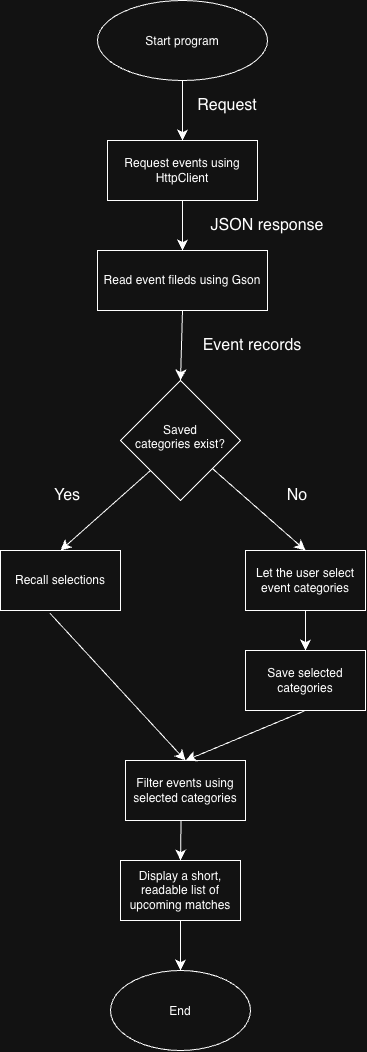

The diagram above was exported from draw.io. Its source (the exported page's mxGraphModel, read from the mxfile embedded in the PNG):
<mxGraphModel dx="1458" dy="1294" grid="1" gridSize="10" guides="1" tooltips="1" connect="1" arrows="1" fold="1" page="1" pageScale="1" pageWidth="850" pageHeight="1100" math="0" shadow="0">
  <root>
    <mxCell id="0" />
    <mxCell id="1" parent="0" />
    <mxCell id="I6z-56AFAOBjU8y6S3Kl-1" parent="1" style="ellipse;whiteSpace=wrap;html=1;shapeInside=1;" value="Start program" vertex="1">
      <mxGeometry height="80" width="170" x="340" y="30" as="geometry" />
    </mxCell>
    <mxCell id="I6z-56AFAOBjU8y6S3Kl-2" parent="1" style="rounded=0;whiteSpace=wrap;html=1;" value="Request events using HttpClient" vertex="1">
      <mxGeometry height="60" width="150" x="350" y="170" as="geometry" />
    </mxCell>
    <mxCell id="I6z-56AFAOBjU8y6S3Kl-3" parent="1" style="rounded=0;whiteSpace=wrap;html=1;" value="Read event fileds using Gson" vertex="1">
      <mxGeometry height="60" width="170" x="340" y="280" as="geometry" />
    </mxCell>
    <mxCell id="I6z-56AFAOBjU8y6S3Kl-4" parent="1" style="whiteSpace=wrap;html=1;" value="Let the user select event categories" vertex="1">
      <mxGeometry height="60" width="120" x="488" y="580" as="geometry" />
    </mxCell>
    <mxCell id="I6z-56AFAOBjU8y6S3Kl-5" parent="1" style="rhombus;whiteSpace=wrap;html=1;shapeInside=1;" value="Saved categories exist?" vertex="1">
      <mxGeometry height="120" width="120" x="363" y="410" as="geometry" />
    </mxCell>
    <mxCell id="I6z-56AFAOBjU8y6S3Kl-9" edge="1" parent="1" source="I6z-56AFAOBjU8y6S3Kl-5" style="edgeStyle=none;orthogonalLoop=1;jettySize=auto;html=1;rounded=0;fontSize=12;defaultLabelBackgroundColor=page;startSize=8;endSize=8;curved=1;entryX=0.5;entryY=0;entryDx=0;entryDy=0;" target="I6z-56AFAOBjU8y6S3Kl-4" value="">
      <mxGeometry relative="1" width="140" as="geometry">
        <Array as="points" />
        <mxPoint x="468" y="510" as="sourcePoint" />
        <mxPoint x="548" y="560" as="targetPoint" />
      </mxGeometry>
    </mxCell>
    <mxCell id="I6z-56AFAOBjU8y6S3Kl-10" edge="1" parent="1" source="I6z-56AFAOBjU8y6S3Kl-5" style="edgeStyle=none;orthogonalLoop=1;jettySize=auto;html=1;rounded=0;fontSize=12;defaultLabelBackgroundColor=page;startSize=8;endSize=8;curved=1;exitX=0;exitY=1;exitDx=0;exitDy=0;entryX=0.5;entryY=0;entryDx=0;entryDy=0;" target="I6z-56AFAOBjU8y6S3Kl-11" value="">
      <mxGeometry relative="1" width="140" as="geometry">
        <Array as="points" />
        <mxPoint x="378" y="510" as="sourcePoint" />
        <mxPoint x="308" y="560" as="targetPoint" />
      </mxGeometry>
    </mxCell>
    <mxCell id="I6z-56AFAOBjU8y6S3Kl-11" parent="1" style="whiteSpace=wrap;html=1;" value="Recall selections" vertex="1">
      <mxGeometry height="60" width="120" x="243" y="580" as="geometry" />
    </mxCell>
    <mxCell id="I6z-56AFAOBjU8y6S3Kl-12" parent="1" style="whiteSpace=wrap;html=1;" value="Save selected categories" vertex="1">
      <mxGeometry height="60" width="120" x="488" y="680" as="geometry" />
    </mxCell>
    <mxCell id="I6z-56AFAOBjU8y6S3Kl-13" parent="1" style="whiteSpace=wrap;html=1;" value="Filter events using selected categories" vertex="1">
      <mxGeometry height="60" width="120" x="368" y="790" as="geometry" />
    </mxCell>
    <mxCell id="I6z-56AFAOBjU8y6S3Kl-14" parent="1" style="whiteSpace=wrap;html=1;" value="Display a short, readable list of upcoming matches" vertex="1">
      <mxGeometry height="60" width="120" x="363" y="890" as="geometry" />
    </mxCell>
    <mxCell id="I6z-56AFAOBjU8y6S3Kl-16" edge="1" parent="1" source="I6z-56AFAOBjU8y6S3Kl-1" style="endArrow=classic;html=1;rounded=0;fontSize=12;defaultLabelBackgroundColor=page;startSize=8;endSize=8;curved=1;exitX=0.5;exitY=1;exitDx=0;exitDy=0;entryX=0.5;entryY=0;entryDx=0;entryDy=0;" target="I6z-56AFAOBjU8y6S3Kl-2" value="">
      <mxGeometry height="50" relative="1" width="50" as="geometry">
        <mxPoint x="420" y="120" as="sourcePoint" />
        <mxPoint x="420" y="160" as="targetPoint" />
      </mxGeometry>
    </mxCell>
    <mxCell id="I6z-56AFAOBjU8y6S3Kl-17" edge="1" parent="1" source="I6z-56AFAOBjU8y6S3Kl-2" style="endArrow=classic;html=1;rounded=0;fontSize=12;defaultLabelBackgroundColor=page;startSize=8;endSize=8;curved=1;exitX=0.5;exitY=1;exitDx=0;exitDy=0;" target="I6z-56AFAOBjU8y6S3Kl-3" value="">
      <mxGeometry height="50" relative="1" width="50" as="geometry">
        <mxPoint x="470" y="180" as="sourcePoint" />
        <mxPoint x="470" y="240" as="targetPoint" />
      </mxGeometry>
    </mxCell>
    <mxCell id="I6z-56AFAOBjU8y6S3Kl-18" edge="1" parent="1" source="I6z-56AFAOBjU8y6S3Kl-3" style="endArrow=classic;html=1;rounded=0;fontSize=12;defaultLabelBackgroundColor=page;startSize=8;endSize=8;curved=1;exitX=0.5;exitY=1;exitDx=0;exitDy=0;entryX=0.5;entryY=0;entryDx=0;entryDy=0;" target="I6z-56AFAOBjU8y6S3Kl-5" value="">
      <mxGeometry height="50" relative="1" width="50" as="geometry">
        <mxPoint x="490" y="330" as="sourcePoint" />
        <mxPoint x="490" y="390" as="targetPoint" />
      </mxGeometry>
    </mxCell>
    <mxCell id="I6z-56AFAOBjU8y6S3Kl-19" edge="1" parent="1" source="I6z-56AFAOBjU8y6S3Kl-11" style="endArrow=classic;html=1;rounded=0;fontSize=12;defaultLabelBackgroundColor=page;startSize=8;endSize=8;curved=1;exitX=0.411;exitY=1.044;exitDx=0;exitDy=0;entryX=0.5;entryY=0;entryDx=0;entryDy=0;exitPerimeter=0;" target="I6z-56AFAOBjU8y6S3Kl-13" value="">
      <mxGeometry height="50" relative="1" width="50" as="geometry">
        <mxPoint x="620" y="550" as="sourcePoint" />
        <mxPoint x="620" y="610" as="targetPoint" />
      </mxGeometry>
    </mxCell>
    <mxCell id="I6z-56AFAOBjU8y6S3Kl-20" edge="1" parent="1" source="I6z-56AFAOBjU8y6S3Kl-4" style="endArrow=classic;html=1;rounded=0;fontSize=12;defaultLabelBackgroundColor=page;startSize=8;endSize=8;curved=1;exitX=0.5;exitY=1;exitDx=0;exitDy=0;entryX=0.5;entryY=0;entryDx=0;entryDy=0;" target="I6z-56AFAOBjU8y6S3Kl-12" value="">
      <mxGeometry height="50" relative="1" width="50" as="geometry">
        <mxPoint x="520" y="620" as="sourcePoint" />
        <mxPoint x="520" y="680" as="targetPoint" />
      </mxGeometry>
    </mxCell>
    <mxCell id="I6z-56AFAOBjU8y6S3Kl-21" edge="1" parent="1" source="I6z-56AFAOBjU8y6S3Kl-12" style="endArrow=classic;html=1;rounded=0;fontSize=12;defaultLabelBackgroundColor=page;startSize=8;endSize=8;curved=1;exitX=0.5;exitY=1;exitDx=0;exitDy=0;entryX=0.5;entryY=0;entryDx=0;entryDy=0;" target="I6z-56AFAOBjU8y6S3Kl-13" value="">
      <mxGeometry height="50" relative="1" width="50" as="geometry">
        <mxPoint x="510" y="690" as="sourcePoint" />
        <mxPoint x="510" y="750" as="targetPoint" />
      </mxGeometry>
    </mxCell>
    <mxCell id="I6z-56AFAOBjU8y6S3Kl-22" edge="1" parent="1" source="I6z-56AFAOBjU8y6S3Kl-13" style="endArrow=classic;html=1;rounded=0;fontSize=12;defaultLabelBackgroundColor=page;startSize=8;endSize=8;curved=1;exitX=0.463;exitY=1;exitDx=0;exitDy=0;entryX=0.5;entryY=0;entryDx=0;entryDy=0;exitPerimeter=0;" target="I6z-56AFAOBjU8y6S3Kl-14" value="">
      <mxGeometry height="50" relative="1" width="50" as="geometry">
        <mxPoint x="530" y="850" as="sourcePoint" />
        <mxPoint x="530" y="910" as="targetPoint" />
      </mxGeometry>
    </mxCell>
    <mxCell id="I6z-56AFAOBjU8y6S3Kl-23" edge="1" parent="1" source="I6z-56AFAOBjU8y6S3Kl-14" style="endArrow=classic;html=1;rounded=0;fontSize=12;defaultLabelBackgroundColor=page;startSize=8;endSize=8;curved=1;exitX=0.5;exitY=1;exitDx=0;exitDy=0;" value="">
      <mxGeometry height="50" relative="1" width="50" as="geometry">
        <mxPoint x="510" y="950" as="sourcePoint" />
        <mxPoint x="423" y="1000" as="targetPoint" />
      </mxGeometry>
    </mxCell>
    <mxCell id="I6z-56AFAOBjU8y6S3Kl-24" parent="1" style="text;html=1;whiteSpace=wrap;strokeColor=none;fillColor=none;align=center;verticalAlign=middle;rounded=0;fontSize=16;" value="Yes" vertex="1">
      <mxGeometry height="30" width="60" x="280" y="510" as="geometry" />
    </mxCell>
    <mxCell id="I6z-56AFAOBjU8y6S3Kl-25" parent="1" style="text;html=1;whiteSpace=wrap;strokeColor=none;fillColor=none;align=center;verticalAlign=middle;rounded=0;fontSize=16;" value="No" vertex="1">
      <mxGeometry height="30" width="60" x="510" y="510" as="geometry" />
    </mxCell>
    <mxCell id="I6z-56AFAOBjU8y6S3Kl-26" parent="1" style="ellipse;whiteSpace=wrap;html=1;shapeInside=1;" value="End" vertex="1">
      <mxGeometry height="80" width="140" x="353" y="1000" as="geometry" />
    </mxCell>
    <mxCell id="I6z-56AFAOBjU8y6S3Kl-27" parent="1" style="text;html=1;whiteSpace=wrap;strokeColor=none;fillColor=none;align=center;verticalAlign=middle;rounded=0;fontSize=16;" value="Request" vertex="1">
      <mxGeometry height="30" width="60" x="440" y="120" as="geometry" />
    </mxCell>
    <mxCell id="I6z-56AFAOBjU8y6S3Kl-28" parent="1" style="text;html=1;whiteSpace=wrap;strokeColor=none;fillColor=none;align=center;verticalAlign=middle;rounded=0;fontSize=16;" value="JSON response" vertex="1">
      <mxGeometry height="30" width="140" x="440" y="240" as="geometry" />
    </mxCell>
    <mxCell id="I6z-56AFAOBjU8y6S3Kl-29" parent="1" style="text;html=1;whiteSpace=wrap;strokeColor=none;fillColor=none;align=center;verticalAlign=middle;rounded=0;fontSize=16;" value="Event records" vertex="1">
      <mxGeometry height="30" width="110" x="440" y="360" as="geometry" />
    </mxCell>
  </root>
</mxGraphModel>